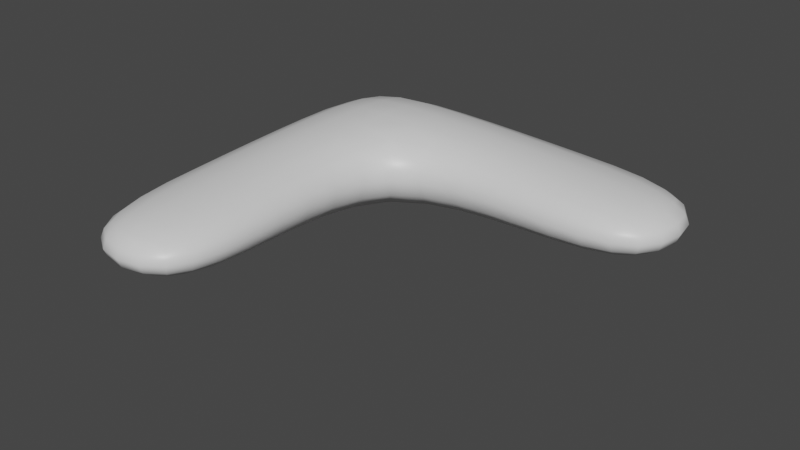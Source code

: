 # Source: boomerang.blend  (saved by Blender 2.93.21; exported with 4.5.12 LTS)
import bpy
from mathutils import Matrix  # noqa: F401  (used for matrix-valued properties, if any)

bpy.ops.wm.read_factory_settings(use_empty=True)
scene = bpy.context.scene
scene.name = 'Scene'

# ---- collections
col_collection = bpy.data.collections.new('Collection'); scene.collection.children.link(col_collection)

# ---- materials (node trees are filled in below, after node groups)
mat_material = bpy.data.materials.new('Material')
mat_material.alpha_threshold = 0.0
mat_material.use_transparent_shadow = False
mat_material.line_color = (0.0, 0.0, 0.0, 1.0)

# ---- material node trees
mat_material.use_nodes = True; mat_material.node_tree.nodes.clear()
_N = mat_material.node_tree.nodes; _L = mat_material.node_tree.links
n0 = _N.new('ShaderNodeOutputMaterial'); n0.name = 'Material Output'; n0.location = (300, 300)
n1 = _N.new('ShaderNodeBsdfPrincipled'); n1.name = 'Principled BSDF'; n1.location = (10, 300)
n1.distribution = 'GGX'
n1.subsurface_method = 'BURLEY'
n1.inputs[2].default_value = 0.4
n1.inputs[3].default_value = 1.45
n1.inputs[27].default_value = (0.0, 0.0, 0.0, 1.0)
n1.inputs[28].default_value = 1.0
_L.new(n1.outputs[0], n0.inputs[0])
n0.is_active_output = True

# ---- world
world_world = bpy.data.worlds.new('World'); scene.world = world_world
world_world.use_nodes = True; world_world.node_tree.nodes.clear()
_N = world_world.node_tree.nodes; _L = world_world.node_tree.links
n0 = _N.new('ShaderNodeOutputWorld'); n0.name = 'World Output'; n0.location = (300, 300)
n1 = _N.new('ShaderNodeBackground'); n1.name = 'Background'; n1.location = (10, 300)
n1.inputs[0].default_value = (0.05088, 0.05088, 0.05088, 1.0)
_L.new(n1.outputs[0], n0.inputs[0])
n0.is_active_output = True
world_world.color = (0.05088, 0.05088, 0.05088)
world_world.use_sun_shadow = False
world_world.sun_shadow_jitter_overblur = 0.0

# ---- meshes
me_cube = bpy.data.meshes.new('Cube')
me_cube.from_pydata([(1.0, 1.0, 1.0), (1.0, 1.0, -1.0), (0.75, -0.75, 1.0), (0.75, -0.75, -1.0), (-1.0, 1.0, 1.0), (-1.0, 1.0, -1.0), (-1.0, -1.0, 1.0), (-1.0, -1.0, -1.0), (5.0, 1.0, 0.5658), (5.0, 1.0, -0.5658), (5.0, -1.0, 0.5658), (5.0, -1.0, -0.5658), (-1.0, -5.0, -0.5658), (-1.0, -5.0, 0.5658), (1.0, -5.0, 0.5658), (1.0, -5.0, -0.5658), (2.875, -0.875, -0.7829), (2.875, -0.875, 0.7829), (3.0, 1.0, 0.7829), (3.0, 1.0, -0.7829), (-1.0, -3.0, -0.7829), (-1.0, -3.0, 0.7829), (0.875, -2.875, -0.7829), (0.875, -2.875, 0.7829)], [], [(0, 4, 6, 2), (21, 20, 12, 13), (7, 6, 4, 5), (5, 1, 3, 7), (17, 16, 11, 10), (5, 4, 0, 1), (9, 8, 10, 11), (19, 18, 8, 9), (16, 19, 9, 11), (18, 17, 10, 8), (15, 14, 13, 12), (20, 22, 15, 12), (23, 21, 13, 14), (22, 23, 14, 15), (0, 2, 17, 18), (3, 1, 19, 16), (1, 0, 18, 19), (2, 3, 16, 17), (3, 2, 23, 22), (2, 6, 21, 23), (7, 3, 22, 20), (6, 7, 20, 21)])
me_cube.polygons.foreach_set('use_smooth', [True] * 22)
_uv = me_cube.uv_layers.new(name='UVMap')
_uv.uv.foreach_set('vector', [0.625, 0.5, 0.875, 0.5, 0.875, 0.75, 0.625, 0.75, 0.625, 0.0, 0.375, 0.0, 0.375, 0.0, 0.625, 0.0, 0.375, 0.0, 0.625, 0.0, 0.625, 0.25, 0.375, 0.25, 0.125, 0.5, 0.375, 0.5, 0.375, 0.75, 0.125, 0.75, 0.625, 0.75, 0.375, 0.75, 0.375, 0.75, 0.625, 0.75, 0.375, 0.25, 0.625, 0.25, 0.625, 0.5, 0.375, 0.5, 0.375, 0.5, 0.625, 0.5, 0.625, 0.75, 0.375, 0.75, 0.375, 0.5, 0.625, 0.5, 0.625, 0.5, 0.375, 0.5, 0.375, 0.75, 0.375, 0.5, 0.375, 0.5, 0.375, 0.75, 0.625, 0.5, 0.625, 0.75, 0.625, 0.75, 0.625, 0.5, 0.375, 0.75, 0.625, 0.75, 0.625, 1.0, 0.375, 1.0, 0.125, 0.75, 0.375, 0.75, 0.375, 0.75, 0.125, 0.75, 0.625, 0.75, 0.875, 0.75, 0.875, 0.75, 0.625, 0.75, 0.375, 0.75, 0.625, 0.75, 0.625, 0.75, 0.375, 0.75, 0.625, 0.5, 0.625, 0.75, 0.625, 0.75, 0.625, 0.5, 0.375, 0.75, 0.375, 0.5, 0.375, 0.5, 0.375, 0.75, 0.375, 0.5, 0.625, 0.5, 0.625, 0.5, 0.375, 0.5, 0.625, 0.75, 0.375, 0.75, 0.375, 0.75, 0.625, 0.75, 0.375, 0.75, 0.625, 0.75, 0.625, 0.75, 0.375, 0.75, 0.625, 0.75, 0.875, 0.75, 0.875, 0.75, 0.625, 0.75, 0.125, 0.75, 0.375, 0.75, 0.375, 0.75, 0.125, 0.75, 0.625, 0.0, 0.375, 0.0, 0.375, 0.0, 0.625, 0.0])
me_cube.materials.append(mat_material)
me_cube.use_remesh_preserve_volume = False
me_cube.use_remesh_preserve_attributes = False
me_cube.use_mirror_vertex_groups = False
me_cube.update()

# ---- objects
ob_cube = bpy.data.objects.new('Cube', me_cube)

# ---- transforms, parenting, visibility, modifiers, constraints
ob_cube.location = (0.0, 0.0, 0.0)
ob_cube.scale = (0.1613, 0.1613, 0.1058)
ob_cube.lock_rotations_4d = False
ob_cube.empty_display_type = 'ARROWS'
ob_cube.lineart.crease_threshold = 0.0
_m = ob_cube.modifiers.new('Subdivision', 'SUBSURF')
_m.levels = 3

# ---- collection membership
col_collection.objects.link(ob_cube)

# ---- scene / render settings (as saved in the file)
scene.frame_start = 1; scene.frame_end = 250; scene.frame_set(1)
scene.render.engine = 'BLENDER_EEVEE_NEXT'
scene.cycles.use_denoising = False
scene.cycles.samples = 128
scene.cycles.sampling_pattern = 'TABULATED_SOBOL'
scene.cycles.use_adaptive_sampling = False
scene.cycles.use_light_tree = False
scene.view_settings.view_transform = 'Filmic'
bpy.context.view_layer.update()

# ---- added for rendering (the .blend has no active camera and no usable light): camera, sun
cam_auto = bpy.data.cameras.new('AutoCamera')
cam_auto.lens = 50.0
cam_auto.sensor_width = 36.0
cam_auto.clip_end = 1000.0
ob_auto_camera = bpy.data.objects.new('AutoCamera', cam_auto)
scene.collection.objects.link(ob_auto_camera)
ob_auto_camera.location = (1.60418, -1.86049, 1.02523)
ob_auto_camera.rotation_euler = (1.09748, -7.21219e-08, 0.694738)
scene.camera = ob_auto_camera
light_auto_sun = bpy.data.lights.new('AutoSun', 'SUN')
light_auto_sun.energy = 3.0
light_auto_sun.angle = 0.0523599
ob_auto_sun = bpy.data.objects.new('AutoSun', light_auto_sun)
scene.collection.objects.link(ob_auto_sun)
ob_auto_sun.rotation_euler = (0.872665, 0.174533, 0.523599)
bpy.context.view_layer.update()

